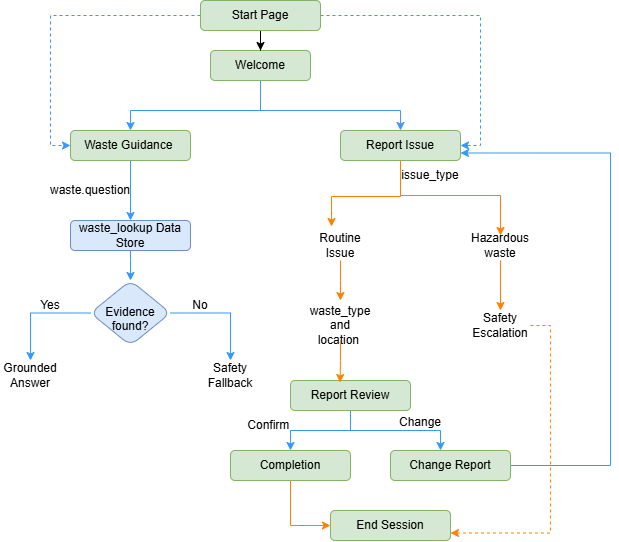

The diagram above was exported from draw.io. Its source (the exported page's mxGraphModel, read from the mxfile embedded in the PNG):
<mxGraphModel dx="1030" dy="527" grid="1" gridSize="10" guides="1" tooltips="1" connect="1" arrows="1" fold="1" page="1" pageScale="1" pageWidth="827" pageHeight="1169" math="0" shadow="0">
  <root>
    <mxCell id="0" />
    <mxCell id="1" parent="0" />
    <mxCell id="dBik30NrFmGUBYDjkkmI-3" edge="1" parent="1" source="dBik30NrFmGUBYDjkkmI-1" style="edgeStyle=orthogonalEdgeStyle;rounded=0;orthogonalLoop=1;jettySize=auto;html=1;strokeColor=#3399FF;" target="dBik30NrFmGUBYDjkkmI-2" value="">
      <mxGeometry relative="1" as="geometry">
        <Array as="points">
          <mxPoint x="380" y="110" />
          <mxPoint x="250" y="110" />
        </Array>
      </mxGeometry>
    </mxCell>
    <mxCell id="dBik30NrFmGUBYDjkkmI-5" edge="1" parent="1" source="dBik30NrFmGUBYDjkkmI-1" style="edgeStyle=orthogonalEdgeStyle;rounded=0;orthogonalLoop=1;jettySize=auto;html=1;exitX=0.5;exitY=1;exitDx=0;exitDy=0;strokeColor=#4793FF;" target="dBik30NrFmGUBYDjkkmI-4">
      <mxGeometry relative="1" as="geometry">
        <Array as="points">
          <mxPoint x="380" y="110" />
          <mxPoint x="520" y="110" />
        </Array>
      </mxGeometry>
    </mxCell>
    <mxCell id="dBik30NrFmGUBYDjkkmI-1" parent="1" style="rounded=1;whiteSpace=wrap;html=1;fillColor=#d5e8d4;strokeColor=#82b366;" value="Welcome" vertex="1">
      <mxGeometry height="30" width="100" x="330" y="50" as="geometry" />
    </mxCell>
    <mxCell id="dBik30NrFmGUBYDjkkmI-7" edge="1" parent="1" source="dBik30NrFmGUBYDjkkmI-2" style="edgeStyle=orthogonalEdgeStyle;rounded=0;orthogonalLoop=1;jettySize=auto;html=1;exitX=0.5;exitY=1;exitDx=0;exitDy=0;entryX=0.5;entryY=0;entryDx=0;entryDy=0;strokeColor=#3399FF;" target="dBik30NrFmGUBYDjkkmI-8">
      <mxGeometry relative="1" as="geometry">
        <mxPoint x="250" y="210" as="targetPoint" />
      </mxGeometry>
    </mxCell>
    <mxCell id="dBik30NrFmGUBYDjkkmI-2" parent="1" style="whiteSpace=wrap;html=1;rounded=1;fillColor=#d5e8d4;strokeColor=#82b366;" value="Waste Guidance&amp;nbsp;" vertex="1">
      <mxGeometry height="30" width="120" x="190" y="130" as="geometry" />
    </mxCell>
    <mxCell id="dBik30NrFmGUBYDjkkmI-23" edge="1" parent="1" style="edgeStyle=orthogonalEdgeStyle;rounded=0;orthogonalLoop=1;jettySize=auto;html=1;strokeColor=#FF8000;">
      <mxGeometry relative="1" as="geometry">
        <Array as="points">
          <mxPoint x="520" y="156" />
          <mxPoint x="520" y="196" />
          <mxPoint x="451" y="196" />
        </Array>
        <mxPoint x="511" y="156" as="sourcePoint" />
        <mxPoint x="451" y="226" as="targetPoint" />
      </mxGeometry>
    </mxCell>
    <mxCell id="dBik30NrFmGUBYDjkkmI-4" parent="1" style="whiteSpace=wrap;html=1;rounded=1;fillColor=#d5e8d4;strokeColor=#82b366;" value="Report Issue" vertex="1">
      <mxGeometry height="30" width="120" x="460" y="130" as="geometry" />
    </mxCell>
    <mxCell id="dBik30NrFmGUBYDjkkmI-16" edge="1" parent="1" source="dBik30NrFmGUBYDjkkmI-8" style="edgeStyle=orthogonalEdgeStyle;rounded=0;orthogonalLoop=1;jettySize=auto;html=1;strokeColor=#3399FF;" target="dBik30NrFmGUBYDjkkmI-15" value="">
      <mxGeometry relative="1" as="geometry">
        <Array as="points">
          <mxPoint x="250" y="260" />
          <mxPoint x="250" y="260" />
        </Array>
      </mxGeometry>
    </mxCell>
    <mxCell id="dBik30NrFmGUBYDjkkmI-8" parent="1" style="whiteSpace=wrap;html=1;rounded=1;fillColor=#dae8fc;strokeColor=#6c8ebf;" value="waste_lookup Data Store" vertex="1">
      <mxGeometry height="30" width="120" x="190" y="220" as="geometry" />
    </mxCell>
    <mxCell id="dBik30NrFmGUBYDjkkmI-10" parent="1" style="text;html=1;whiteSpace=wrap;strokeColor=none;fillColor=none;align=center;verticalAlign=middle;rounded=0;" value="waste.question" vertex="1">
      <mxGeometry height="30" width="60" x="180" y="175" as="geometry" />
    </mxCell>
    <mxCell id="dBik30NrFmGUBYDjkkmI-17" edge="1" parent="1" source="dBik30NrFmGUBYDjkkmI-15" style="edgeStyle=orthogonalEdgeStyle;rounded=0;orthogonalLoop=1;jettySize=auto;html=1;strokeColor=#3399FF;">
      <mxGeometry relative="1" as="geometry">
        <mxPoint x="150" y="360" as="targetPoint" />
      </mxGeometry>
    </mxCell>
    <mxCell id="dBik30NrFmGUBYDjkkmI-19" edge="1" parent="1" source="dBik30NrFmGUBYDjkkmI-15" style="edgeStyle=orthogonalEdgeStyle;rounded=0;orthogonalLoop=1;jettySize=auto;html=1;exitX=1;exitY=0.5;exitDx=0;exitDy=0;strokeColor=#3399FF;">
      <mxGeometry relative="1" as="geometry">
        <mxPoint x="350" y="360" as="targetPoint" />
      </mxGeometry>
    </mxCell>
    <mxCell id="dBik30NrFmGUBYDjkkmI-15" parent="1" style="rhombus;whiteSpace=wrap;html=1;shapeInside=1;rounded=1;fillColor=#dae8fc;strokeColor=#6c8ebf;" value="Evidence found?" vertex="1">
      <mxGeometry height="65" width="80" x="210" y="280" as="geometry" />
    </mxCell>
    <mxCell id="dBik30NrFmGUBYDjkkmI-18" parent="1" style="text;html=1;whiteSpace=wrap;strokeColor=none;fillColor=none;align=center;verticalAlign=middle;rounded=0;" value="Yes" vertex="1">
      <mxGeometry height="30" width="60" x="140" y="290" as="geometry" />
    </mxCell>
    <mxCell id="dBik30NrFmGUBYDjkkmI-20" parent="1" style="text;html=1;whiteSpace=wrap;strokeColor=none;fillColor=none;align=center;verticalAlign=middle;rounded=0;" value="No" vertex="1">
      <mxGeometry height="30" width="60" x="290" y="290" as="geometry" />
    </mxCell>
    <mxCell id="dBik30NrFmGUBYDjkkmI-21" parent="1" style="text;html=1;whiteSpace=wrap;strokeColor=none;fillColor=none;align=center;verticalAlign=middle;rounded=0;" value="Grounded Answer" vertex="1">
      <mxGeometry height="30" width="60" x="120" y="360" as="geometry" />
    </mxCell>
    <mxCell id="dBik30NrFmGUBYDjkkmI-22" parent="1" style="text;html=1;whiteSpace=wrap;strokeColor=none;fillColor=none;align=center;verticalAlign=middle;rounded=0;" value="Safety Fallback" vertex="1">
      <mxGeometry height="30" width="60" x="320" y="360" as="geometry" />
    </mxCell>
    <mxCell id="dBik30NrFmGUBYDjkkmI-26" edge="1" parent="1" source="dBik30NrFmGUBYDjkkmI-24" style="edgeStyle=orthogonalEdgeStyle;rounded=0;orthogonalLoop=1;jettySize=auto;html=1;exitX=0;exitY=0;exitDx=0;exitDy=0;strokeColor=#FF8000;">
      <mxGeometry relative="1" as="geometry">
        <Array as="points">
          <mxPoint x="520" y="195" />
          <mxPoint x="620" y="195" />
        </Array>
        <mxPoint x="520" y="165" as="sourcePoint" />
        <mxPoint x="620" y="235" as="targetPoint" />
      </mxGeometry>
    </mxCell>
    <mxCell id="dBik30NrFmGUBYDjkkmI-24" parent="1" style="text;html=1;whiteSpace=wrap;strokeColor=none;fillColor=none;align=center;verticalAlign=middle;rounded=0;" value="issue_type" vertex="1">
      <mxGeometry height="30" width="60" x="520" y="160" as="geometry" />
    </mxCell>
    <mxCell id="dBik30NrFmGUBYDjkkmI-29" edge="1" parent="1" source="dBik30NrFmGUBYDjkkmI-25" style="edgeStyle=orthogonalEdgeStyle;rounded=0;orthogonalLoop=1;jettySize=auto;html=1;strokeColor=#FF8000;">
      <mxGeometry relative="1" as="geometry">
        <Array as="points">
          <mxPoint x="460" y="280" />
          <mxPoint x="460" y="280" />
        </Array>
        <mxPoint x="460" y="300" as="targetPoint" />
      </mxGeometry>
    </mxCell>
    <mxCell id="dBik30NrFmGUBYDjkkmI-25" parent="1" style="text;html=1;whiteSpace=wrap;strokeColor=none;fillColor=none;align=center;verticalAlign=middle;rounded=0;" value="Routine Issue" vertex="1">
      <mxGeometry height="30" width="60" x="430" y="230" as="geometry" />
    </mxCell>
    <mxCell id="dBik30NrFmGUBYDjkkmI-51" edge="1" parent="1" source="dBik30NrFmGUBYDjkkmI-28" style="edgeStyle=orthogonalEdgeStyle;rounded=0;orthogonalLoop=1;jettySize=auto;html=1;strokeColor=#FF8000;" target="dBik30NrFmGUBYDjkkmI-50" value="">
      <mxGeometry relative="1" as="geometry" />
    </mxCell>
    <mxCell id="dBik30NrFmGUBYDjkkmI-28" parent="1" style="text;html=1;whiteSpace=wrap;strokeColor=none;fillColor=none;align=center;verticalAlign=middle;rounded=0;" value="Hazardous waste" vertex="1">
      <mxGeometry height="30" width="60" x="590" y="230" as="geometry" />
    </mxCell>
    <mxCell id="dBik30NrFmGUBYDjkkmI-31" parent="1" style="text;html=1;whiteSpace=wrap;strokeColor=none;fillColor=none;align=center;verticalAlign=middle;rounded=0;" value="waste_type and location&amp;nbsp;" vertex="1">
      <mxGeometry height="30" width="60" x="430" y="310" as="geometry" />
    </mxCell>
    <mxCell id="dBik30NrFmGUBYDjkkmI-36" edge="1" parent="1" source="dBik30NrFmGUBYDjkkmI-34" style="edgeStyle=orthogonalEdgeStyle;rounded=0;orthogonalLoop=1;jettySize=auto;html=1;strokeColor=#3399FF;">
      <mxGeometry relative="1" as="geometry">
        <mxPoint x="410" y="450" as="targetPoint" />
      </mxGeometry>
    </mxCell>
    <mxCell id="dBik30NrFmGUBYDjkkmI-39" edge="1" parent="1" source="dBik30NrFmGUBYDjkkmI-34" style="edgeStyle=orthogonalEdgeStyle;rounded=0;orthogonalLoop=1;jettySize=auto;html=1;strokeColor=#3399FF;">
      <mxGeometry relative="1" as="geometry">
        <Array as="points">
          <mxPoint x="470" y="430" />
          <mxPoint x="560" y="430" />
          <mxPoint x="560" y="450" />
        </Array>
        <mxPoint x="560" y="450" as="targetPoint" />
      </mxGeometry>
    </mxCell>
    <mxCell id="dBik30NrFmGUBYDjkkmI-34" parent="1" style="whiteSpace=wrap;html=1;rounded=1;fillColor=#d5e8d4;strokeColor=#82b366;" value="Report Review" vertex="1">
      <mxGeometry height="30" width="120" x="410" y="380" as="geometry" />
    </mxCell>
    <mxCell id="dBik30NrFmGUBYDjkkmI-35" edge="1" parent="1" source="dBik30NrFmGUBYDjkkmI-31" style="edgeStyle=orthogonalEdgeStyle;rounded=0;orthogonalLoop=1;jettySize=auto;html=1;entryX=0.413;entryY=0.067;entryDx=0;entryDy=0;entryPerimeter=0;strokeColor=#FF8000;" target="dBik30NrFmGUBYDjkkmI-34">
      <mxGeometry relative="1" as="geometry">
        <Array as="points">
          <mxPoint x="460" y="360" />
          <mxPoint x="460" y="360" />
        </Array>
      </mxGeometry>
    </mxCell>
    <mxCell id="dBik30NrFmGUBYDjkkmI-37" parent="1" style="text;html=1;whiteSpace=wrap;strokeColor=none;fillColor=none;align=center;verticalAlign=middle;rounded=0;" value="Confirm&amp;nbsp;" vertex="1">
      <mxGeometry height="30" width="60" x="360" y="410" as="geometry" />
    </mxCell>
    <mxCell id="dBik30NrFmGUBYDjkkmI-42" edge="1" parent="1" source="dBik30NrFmGUBYDjkkmI-38" style="edgeStyle=orthogonalEdgeStyle;rounded=0;orthogonalLoop=1;jettySize=auto;html=1;strokeColor=#FF8000;entryX=0;entryY=0.5;entryDx=0;entryDy=0;" target="dBik30NrFmGUBYDjkkmI-44">
      <mxGeometry relative="1" as="geometry">
        <mxPoint x="470" y="540" as="targetPoint" />
      </mxGeometry>
    </mxCell>
    <mxCell id="dBik30NrFmGUBYDjkkmI-38" parent="1" style="whiteSpace=wrap;html=1;rounded=1;fillColor=#d5e8d4;strokeColor=#82b366;" value="Completion" vertex="1">
      <mxGeometry height="30" width="120" x="350" y="450" as="geometry" />
    </mxCell>
    <mxCell id="dBik30NrFmGUBYDjkkmI-53" edge="1" parent="1" source="dBik30NrFmGUBYDjkkmI-40" style="edgeStyle=orthogonalEdgeStyle;rounded=0;orthogonalLoop=1;jettySize=auto;html=1;entryX=1;entryY=0.75;entryDx=0;entryDy=0;strokeColor=#3399FF;" target="dBik30NrFmGUBYDjkkmI-4">
      <mxGeometry relative="1" as="geometry">
        <Array as="points">
          <mxPoint x="730" y="465" />
          <mxPoint x="730" y="152.5" />
        </Array>
      </mxGeometry>
    </mxCell>
    <mxCell id="dBik30NrFmGUBYDjkkmI-40" parent="1" style="whiteSpace=wrap;html=1;rounded=1;fillColor=#d5e8d4;strokeColor=#82b366;" value="Change Report" vertex="1">
      <mxGeometry height="30" width="120" x="510" y="450" as="geometry" />
    </mxCell>
    <mxCell id="dBik30NrFmGUBYDjkkmI-41" parent="1" style="text;html=1;whiteSpace=wrap;strokeColor=none;fillColor=none;align=center;verticalAlign=middle;rounded=0;" value="Change" vertex="1">
      <mxGeometry height="30" width="60" x="510" y="407" as="geometry" />
    </mxCell>
    <mxCell id="dBik30NrFmGUBYDjkkmI-44" parent="1" style="whiteSpace=wrap;html=1;rounded=1;fillColor=#d5e8d4;strokeColor=#82b366;" value="End Session" vertex="1">
      <mxGeometry height="30" width="120" x="450" y="510" as="geometry" />
    </mxCell>
    <mxCell id="dBik30NrFmGUBYDjkkmI-47" edge="1" parent="1" source="dBik30NrFmGUBYDjkkmI-45" style="edgeStyle=orthogonalEdgeStyle;rounded=0;orthogonalLoop=1;jettySize=auto;html=1;entryX=0.5;entryY=0;entryDx=0;entryDy=0;" target="dBik30NrFmGUBYDjkkmI-1">
      <mxGeometry relative="1" as="geometry" />
    </mxCell>
    <mxCell id="dBik30NrFmGUBYDjkkmI-48" edge="1" parent="1" source="dBik30NrFmGUBYDjkkmI-45" style="edgeStyle=orthogonalEdgeStyle;rounded=0;orthogonalLoop=1;jettySize=auto;html=1;entryX=0;entryY=0.5;entryDx=0;entryDy=0;dashed=1;strokeColor=#3399FF;" target="dBik30NrFmGUBYDjkkmI-2">
      <mxGeometry relative="1" as="geometry" />
    </mxCell>
    <mxCell id="dBik30NrFmGUBYDjkkmI-49" edge="1" parent="1" source="dBik30NrFmGUBYDjkkmI-45" style="edgeStyle=orthogonalEdgeStyle;rounded=0;orthogonalLoop=1;jettySize=auto;html=1;entryX=1;entryY=0.5;entryDx=0;entryDy=0;strokeColor=#3399FF;dashed=1;" target="dBik30NrFmGUBYDjkkmI-4">
      <mxGeometry relative="1" as="geometry" />
    </mxCell>
    <mxCell id="dBik30NrFmGUBYDjkkmI-45" parent="1" style="whiteSpace=wrap;html=1;fillColor=#d5e8d4;strokeColor=#82b366;rounded=1;" value="Start Page" vertex="1">
      <mxGeometry height="30" width="120" x="320" as="geometry" />
    </mxCell>
    <mxCell id="dBik30NrFmGUBYDjkkmI-54" edge="1" parent="1" source="dBik30NrFmGUBYDjkkmI-50" style="edgeStyle=orthogonalEdgeStyle;rounded=0;orthogonalLoop=1;jettySize=auto;html=1;exitX=1;exitY=0.5;exitDx=0;exitDy=0;entryX=1;entryY=0.75;entryDx=0;entryDy=0;dashed=1;strokeColor=#FF8000;" target="dBik30NrFmGUBYDjkkmI-44">
      <mxGeometry relative="1" as="geometry" />
    </mxCell>
    <mxCell id="dBik30NrFmGUBYDjkkmI-50" parent="1" style="text;html=1;whiteSpace=wrap;strokeColor=none;fillColor=none;align=center;verticalAlign=middle;rounded=0;" value="Safety Escalation" vertex="1">
      <mxGeometry height="30" width="60" x="590" y="310" as="geometry" />
    </mxCell>
  </root>
</mxGraphModel>